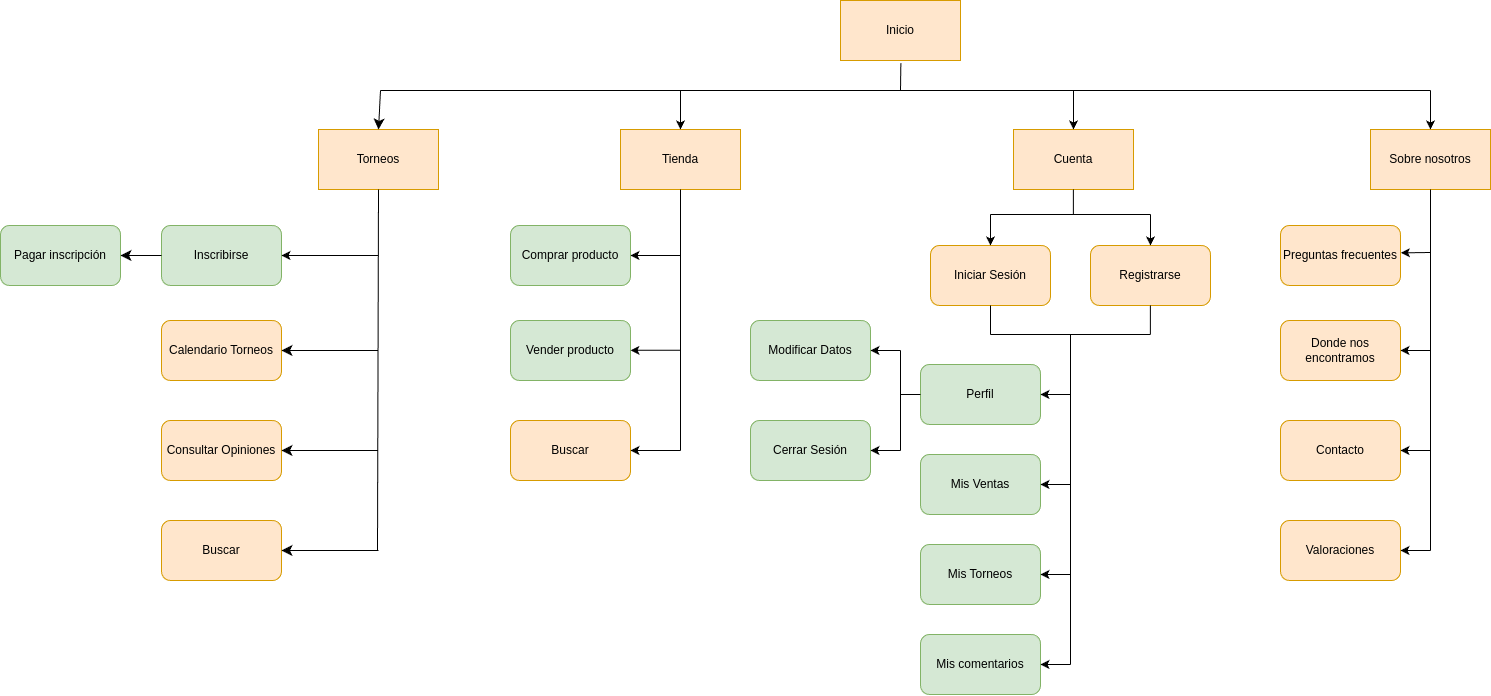

The diagram above was exported from draw.io. Its source (the exported page's mxGraphModel, read from the mxfile embedded in the PNG):
<mxGraphModel dx="2776" dy="1133" grid="1" gridSize="10" guides="1" tooltips="1" connect="1" arrows="1" fold="1" page="1" pageScale="1" pageWidth="827" pageHeight="1169" math="0" shadow="0">
  <root>
    <mxCell id="0" />
    <mxCell id="1" parent="0" />
    <mxCell id="ZimctIaruCLNubxLLULj-1" value="Inicio" style="rounded=0;whiteSpace=wrap;html=1;fillColor=#ffe6cc;strokeColor=#d79b00;" parent="1" vertex="1">
      <mxGeometry x="140" y="30" width="120" height="60" as="geometry" />
    </mxCell>
    <mxCell id="ZimctIaruCLNubxLLULj-2" value="Tienda" style="rounded=0;whiteSpace=wrap;html=1;fillColor=#ffe6cc;strokeColor=#d79b00;" parent="1" vertex="1">
      <mxGeometry x="-80" y="159" width="120" height="60" as="geometry" />
    </mxCell>
    <mxCell id="ZimctIaruCLNubxLLULj-4" value="Cuenta" style="rounded=0;whiteSpace=wrap;html=1;fillColor=#ffe6cc;strokeColor=#d79b00;" parent="1" vertex="1">
      <mxGeometry x="313" y="159" width="120" height="60" as="geometry" />
    </mxCell>
    <mxCell id="ZimctIaruCLNubxLLULj-5" value="Sobre nosotros" style="rounded=0;whiteSpace=wrap;html=1;fillColor=#ffe6cc;strokeColor=#d79b00;" parent="1" vertex="1">
      <mxGeometry x="670" y="159" width="120" height="60" as="geometry" />
    </mxCell>
    <mxCell id="CQxi_e6ztQ8FgEdoEFFk-1" value="Torneos" style="rounded=0;whiteSpace=wrap;html=1;fillColor=#ffe6cc;strokeColor=#d79b00;" parent="1" vertex="1">
      <mxGeometry x="-382" y="159" width="120" height="60" as="geometry" />
    </mxCell>
    <mxCell id="ZimctIaruCLNubxLLULj-7" value="" style="endArrow=none;html=1;rounded=0;fontSize=12;startSize=8;endSize=8;curved=1;" parent="1" edge="1">
      <mxGeometry width="50" height="50" relative="1" as="geometry">
        <mxPoint x="-320" y="120" as="sourcePoint" />
        <mxPoint x="730" y="120" as="targetPoint" />
      </mxGeometry>
    </mxCell>
    <mxCell id="ZimctIaruCLNubxLLULj-8" value="" style="endArrow=classic;html=1;rounded=0;fontSize=12;startSize=8;endSize=8;curved=1;entryX=0.5;entryY=0;entryDx=0;entryDy=0;" parent="1" target="CQxi_e6ztQ8FgEdoEFFk-1" edge="1">
      <mxGeometry width="50" height="50" relative="1" as="geometry">
        <mxPoint x="-320" y="120" as="sourcePoint" />
        <mxPoint x="119" y="174" as="targetPoint" />
      </mxGeometry>
    </mxCell>
    <mxCell id="CQxi_e6ztQ8FgEdoEFFk-2" value="" style="endArrow=classic;html=1;rounded=0;entryX=0.5;entryY=0;entryDx=0;entryDy=0;" parent="1" target="ZimctIaruCLNubxLLULj-5" edge="1">
      <mxGeometry width="50" height="50" relative="1" as="geometry">
        <mxPoint x="730" y="120" as="sourcePoint" />
        <mxPoint x="650" y="171" as="targetPoint" />
      </mxGeometry>
    </mxCell>
    <mxCell id="ZimctIaruCLNubxLLULj-12" value="Inscribirse" style="rounded=1;whiteSpace=wrap;html=1;fillColor=#d5e8d4;strokeColor=#82b366;" vertex="1" parent="1">
      <mxGeometry x="-539" y="255" width="120" height="60" as="geometry" />
    </mxCell>
    <mxCell id="ZimctIaruCLNubxLLULj-13" value="Consultar Opiniones" style="rounded=1;whiteSpace=wrap;html=1;fillColor=#ffe6cc;strokeColor=#d79b00;" vertex="1" parent="1">
      <mxGeometry x="-539" y="450" width="120" height="60" as="geometry" />
    </mxCell>
    <mxCell id="ZimctIaruCLNubxLLULj-14" value="Pagar inscripción" style="rounded=1;whiteSpace=wrap;html=1;fillColor=#d5e8d4;strokeColor=#82b366;" vertex="1" parent="1">
      <mxGeometry x="-700" y="255" width="120" height="60" as="geometry" />
    </mxCell>
    <mxCell id="c0bh--i-Iq3r02RvVd3J-1" value="Calendario Torneos" style="rounded=1;whiteSpace=wrap;html=1;fillColor=#ffe6cc;strokeColor=#d79b00;" vertex="1" parent="1">
      <mxGeometry x="-539" y="350" width="120" height="60" as="geometry" />
    </mxCell>
    <mxCell id="ZimctIaruCLNubxLLULj-15" value="Buscar" style="rounded=1;whiteSpace=wrap;html=1;fillColor=#ffe6cc;strokeColor=#d79b00;" vertex="1" parent="1">
      <mxGeometry x="-539" y="550" width="120" height="60" as="geometry" />
    </mxCell>
    <mxCell id="ZimctIaruCLNubxLLULj-16" value="" style="endArrow=classic;html=1;rounded=0;fontSize=12;startSize=8;endSize=8;curved=1;entryX=1;entryY=0.5;entryDx=0;entryDy=0;exitX=0;exitY=0.5;exitDx=0;exitDy=0;" edge="1" parent="1" source="ZimctIaruCLNubxLLULj-12" target="ZimctIaruCLNubxLLULj-14">
      <mxGeometry width="50" height="50" relative="1" as="geometry">
        <mxPoint x="-674" y="422" as="sourcePoint" />
        <mxPoint x="-624" y="372" as="targetPoint" />
      </mxGeometry>
    </mxCell>
    <mxCell id="c0bh--i-Iq3r02RvVd3J-2" value="" style="endArrow=none;html=1;rounded=0;entryX=0.5;entryY=1;entryDx=0;entryDy=0;" edge="1" parent="1" target="CQxi_e6ztQ8FgEdoEFFk-1">
      <mxGeometry width="50" height="50" relative="1" as="geometry">
        <mxPoint x="-323" y="580" as="sourcePoint" />
        <mxPoint x="-303" y="250" as="targetPoint" />
      </mxGeometry>
    </mxCell>
    <mxCell id="ZimctIaruCLNubxLLULj-17" value="" style="endArrow=classic;html=1;rounded=0;fontSize=12;startSize=8;endSize=8;curved=1;entryX=1;entryY=0.5;entryDx=0;entryDy=0;" edge="1" parent="1" target="c0bh--i-Iq3r02RvVd3J-1">
      <mxGeometry width="50" height="50" relative="1" as="geometry">
        <mxPoint x="-322" y="380" as="sourcePoint" />
        <mxPoint x="-475" y="379" as="targetPoint" />
      </mxGeometry>
    </mxCell>
    <mxCell id="c0bh--i-Iq3r02RvVd3J-3" value="" style="endArrow=classic;html=1;rounded=0;entryX=1;entryY=0.5;entryDx=0;entryDy=0;" edge="1" parent="1" target="ZimctIaruCLNubxLLULj-12">
      <mxGeometry width="50" height="50" relative="1" as="geometry">
        <mxPoint x="-322" y="285" as="sourcePoint" />
        <mxPoint x="-353" y="270" as="targetPoint" />
      </mxGeometry>
    </mxCell>
    <mxCell id="ZimctIaruCLNubxLLULj-18" value="" style="endArrow=classic;html=1;rounded=0;fontSize=12;startSize=8;endSize=8;curved=1;entryX=1;entryY=0.5;entryDx=0;entryDy=0;" edge="1" parent="1" target="ZimctIaruCLNubxLLULj-13">
      <mxGeometry width="50" height="50" relative="1" as="geometry">
        <mxPoint x="-323" y="480" as="sourcePoint" />
        <mxPoint x="-403" y="386" as="targetPoint" />
      </mxGeometry>
    </mxCell>
    <mxCell id="ZimctIaruCLNubxLLULj-19" value="" style="endArrow=classic;html=1;rounded=0;fontSize=12;startSize=8;endSize=8;curved=1;entryX=1;entryY=0.5;entryDx=0;entryDy=0;" edge="1" parent="1" target="ZimctIaruCLNubxLLULj-15">
      <mxGeometry width="50" height="50" relative="1" as="geometry">
        <mxPoint x="-322" y="580" as="sourcePoint" />
        <mxPoint x="-372" y="501" as="targetPoint" />
      </mxGeometry>
    </mxCell>
    <mxCell id="ZimctIaruCLNubxLLULj-20" value="Iniciar Sesión" style="rounded=1;whiteSpace=wrap;html=1;fillColor=#ffe6cc;strokeColor=#d79b00;" vertex="1" parent="1">
      <mxGeometry x="230" y="275" width="120" height="60" as="geometry" />
    </mxCell>
    <mxCell id="ZimctIaruCLNubxLLULj-21" value="Registrarse" style="rounded=1;whiteSpace=wrap;html=1;fillColor=#ffe6cc;strokeColor=#d79b00;" vertex="1" parent="1">
      <mxGeometry x="390" y="275" width="120" height="60" as="geometry" />
    </mxCell>
    <mxCell id="ZimctIaruCLNubxLLULj-24" value="Comprar producto" style="rounded=1;whiteSpace=wrap;html=1;fillColor=#d5e8d4;strokeColor=#82b366;" vertex="1" parent="1">
      <mxGeometry x="-190" y="255" width="120" height="60" as="geometry" />
    </mxCell>
    <mxCell id="ZimctIaruCLNubxLLULj-25" value="Vender producto" style="rounded=1;whiteSpace=wrap;html=1;fillColor=#d5e8d4;strokeColor=#82b366;" vertex="1" parent="1">
      <mxGeometry x="-190" y="350" width="120" height="60" as="geometry" />
    </mxCell>
    <mxCell id="ZimctIaruCLNubxLLULj-26" value="Buscar" style="rounded=1;whiteSpace=wrap;html=1;fillColor=#ffe6cc;strokeColor=#d79b00;" vertex="1" parent="1">
      <mxGeometry x="-190" y="450" width="120" height="60" as="geometry" />
    </mxCell>
    <mxCell id="c0bh--i-Iq3r02RvVd3J-4" value="Perfil" style="rounded=1;whiteSpace=wrap;html=1;fillColor=#d5e8d4;strokeColor=#82b366;" vertex="1" parent="1">
      <mxGeometry x="220" y="394" width="120" height="60" as="geometry" />
    </mxCell>
    <mxCell id="c0bh--i-Iq3r02RvVd3J-5" value="Mis Ventas" style="rounded=1;whiteSpace=wrap;html=1;fillColor=#d5e8d4;strokeColor=#82b366;" vertex="1" parent="1">
      <mxGeometry x="220" y="484" width="120" height="60" as="geometry" />
    </mxCell>
    <mxCell id="c0bh--i-Iq3r02RvVd3J-6" value="Mis Torneos" style="rounded=1;whiteSpace=wrap;html=1;fillColor=#d5e8d4;strokeColor=#82b366;" vertex="1" parent="1">
      <mxGeometry x="220" y="574" width="120" height="60" as="geometry" />
    </mxCell>
    <mxCell id="c0bh--i-Iq3r02RvVd3J-7" value="Cerrar Sesión" style="rounded=1;whiteSpace=wrap;html=1;fillColor=#d5e8d4;strokeColor=#82b366;" vertex="1" parent="1">
      <mxGeometry x="50" y="450" width="120" height="60" as="geometry" />
    </mxCell>
    <mxCell id="c0bh--i-Iq3r02RvVd3J-8" value="Modificar Datos" style="rounded=1;whiteSpace=wrap;html=1;fillColor=#d5e8d4;strokeColor=#82b366;" vertex="1" parent="1">
      <mxGeometry x="50" y="350" width="120" height="60" as="geometry" />
    </mxCell>
    <mxCell id="c0bh--i-Iq3r02RvVd3J-9" value="Preguntas frecuentes" style="rounded=1;whiteSpace=wrap;html=1;fillColor=#ffe6cc;strokeColor=#d79b00;" vertex="1" parent="1">
      <mxGeometry x="580" y="255" width="120" height="60" as="geometry" />
    </mxCell>
    <mxCell id="ZimctIaruCLNubxLLULj-27" value="Mis comentarios" style="rounded=1;whiteSpace=wrap;html=1;fillColor=#d5e8d4;strokeColor=#82b366;" vertex="1" parent="1">
      <mxGeometry x="220" y="664" width="120" height="60" as="geometry" />
    </mxCell>
    <mxCell id="ZimctIaruCLNubxLLULj-28" value="Donde nos encontramos" style="rounded=1;whiteSpace=wrap;html=1;fillColor=#ffe6cc;strokeColor=#d79b00;" vertex="1" parent="1">
      <mxGeometry x="580" y="350" width="120" height="60" as="geometry" />
    </mxCell>
    <mxCell id="ZimctIaruCLNubxLLULj-29" value="Contacto" style="rounded=1;whiteSpace=wrap;html=1;fillColor=#ffe6cc;strokeColor=#d79b00;" vertex="1" parent="1">
      <mxGeometry x="580" y="450" width="120" height="60" as="geometry" />
    </mxCell>
    <mxCell id="ZimctIaruCLNubxLLULj-30" value="Valoraciones" style="rounded=1;whiteSpace=wrap;html=1;fillColor=#ffe6cc;strokeColor=#d79b00;" vertex="1" parent="1">
      <mxGeometry x="580" y="550" width="120" height="60" as="geometry" />
    </mxCell>
    <mxCell id="c0bh--i-Iq3r02RvVd3J-10" value="" style="endArrow=none;html=1;rounded=0;entryX=0.5;entryY=1;entryDx=0;entryDy=0;" edge="1" parent="1" target="ZimctIaruCLNubxLLULj-2">
      <mxGeometry width="50" height="50" relative="1" as="geometry">
        <mxPoint x="-20" y="480" as="sourcePoint" />
        <mxPoint x="90" y="410" as="targetPoint" />
      </mxGeometry>
    </mxCell>
    <mxCell id="c0bh--i-Iq3r02RvVd3J-11" value="" style="endArrow=classic;html=1;rounded=0;entryX=1;entryY=0.5;entryDx=0;entryDy=0;" edge="1" parent="1" target="ZimctIaruCLNubxLLULj-24">
      <mxGeometry width="50" height="50" relative="1" as="geometry">
        <mxPoint x="-20" y="285" as="sourcePoint" />
        <mxPoint x="70" y="270" as="targetPoint" />
      </mxGeometry>
    </mxCell>
    <mxCell id="c0bh--i-Iq3r02RvVd3J-12" value="" style="endArrow=classic;html=1;rounded=0;entryX=1;entryY=0.5;entryDx=0;entryDy=0;" edge="1" parent="1">
      <mxGeometry width="50" height="50" relative="1" as="geometry">
        <mxPoint x="-20" y="379.79" as="sourcePoint" />
        <mxPoint x="-70" y="379.79" as="targetPoint" />
      </mxGeometry>
    </mxCell>
    <mxCell id="c0bh--i-Iq3r02RvVd3J-13" value="" style="endArrow=classic;html=1;rounded=0;entryX=1;entryY=0.5;entryDx=0;entryDy=0;" edge="1" parent="1">
      <mxGeometry width="50" height="50" relative="1" as="geometry">
        <mxPoint x="-20" y="480" as="sourcePoint" />
        <mxPoint x="-70" y="480" as="targetPoint" />
      </mxGeometry>
    </mxCell>
    <mxCell id="c0bh--i-Iq3r02RvVd3J-14" value="" style="endArrow=none;html=1;rounded=0;" edge="1" parent="1">
      <mxGeometry width="50" height="50" relative="1" as="geometry">
        <mxPoint x="372.85" y="244" as="sourcePoint" />
        <mxPoint x="372.85" y="219" as="targetPoint" />
      </mxGeometry>
    </mxCell>
    <mxCell id="c0bh--i-Iq3r02RvVd3J-15" value="" style="endArrow=none;html=1;rounded=0;" edge="1" parent="1">
      <mxGeometry width="50" height="50" relative="1" as="geometry">
        <mxPoint x="290" y="244" as="sourcePoint" />
        <mxPoint x="450" y="244" as="targetPoint" />
      </mxGeometry>
    </mxCell>
    <mxCell id="c0bh--i-Iq3r02RvVd3J-16" value="" style="endArrow=classic;html=1;rounded=0;entryX=0.5;entryY=0;entryDx=0;entryDy=0;" edge="1" parent="1" target="ZimctIaruCLNubxLLULj-20">
      <mxGeometry width="50" height="50" relative="1" as="geometry">
        <mxPoint x="290" y="244" as="sourcePoint" />
        <mxPoint x="300" y="244" as="targetPoint" />
      </mxGeometry>
    </mxCell>
    <mxCell id="c0bh--i-Iq3r02RvVd3J-17" value="" style="endArrow=classic;html=1;rounded=0;entryX=0.5;entryY=0;entryDx=0;entryDy=0;" edge="1" parent="1" target="ZimctIaruCLNubxLLULj-21">
      <mxGeometry width="50" height="50" relative="1" as="geometry">
        <mxPoint x="450" y="244" as="sourcePoint" />
        <mxPoint x="460" y="254" as="targetPoint" />
      </mxGeometry>
    </mxCell>
    <mxCell id="c0bh--i-Iq3r02RvVd3J-18" value="" style="endArrow=none;html=1;rounded=0;" edge="1" parent="1">
      <mxGeometry width="50" height="50" relative="1" as="geometry">
        <mxPoint x="290" y="364" as="sourcePoint" />
        <mxPoint x="450" y="364" as="targetPoint" />
      </mxGeometry>
    </mxCell>
    <mxCell id="c0bh--i-Iq3r02RvVd3J-19" value="" style="endArrow=none;html=1;rounded=0;entryX=0.5;entryY=1;entryDx=0;entryDy=0;" edge="1" parent="1" target="ZimctIaruCLNubxLLULj-20">
      <mxGeometry width="50" height="50" relative="1" as="geometry">
        <mxPoint x="290" y="364" as="sourcePoint" />
        <mxPoint x="280" y="344" as="targetPoint" />
      </mxGeometry>
    </mxCell>
    <mxCell id="c0bh--i-Iq3r02RvVd3J-20" value="" style="endArrow=none;html=1;rounded=0;entryX=0.5;entryY=1;entryDx=0;entryDy=0;" edge="1" parent="1">
      <mxGeometry width="50" height="50" relative="1" as="geometry">
        <mxPoint x="449.83000000000004" y="364" as="sourcePoint" />
        <mxPoint x="449.83000000000004" y="335" as="targetPoint" />
      </mxGeometry>
    </mxCell>
    <mxCell id="c0bh--i-Iq3r02RvVd3J-22" value="" style="endArrow=none;html=1;rounded=0;" edge="1" parent="1">
      <mxGeometry width="50" height="50" relative="1" as="geometry">
        <mxPoint x="370" y="694" as="sourcePoint" />
        <mxPoint x="370" y="364" as="targetPoint" />
      </mxGeometry>
    </mxCell>
    <mxCell id="c0bh--i-Iq3r02RvVd3J-23" value="" style="endArrow=classic;html=1;rounded=0;entryX=1;entryY=0.5;entryDx=0;entryDy=0;" edge="1" parent="1" target="ZimctIaruCLNubxLLULj-27">
      <mxGeometry width="50" height="50" relative="1" as="geometry">
        <mxPoint x="370" y="694" as="sourcePoint" />
        <mxPoint x="390" y="674" as="targetPoint" />
      </mxGeometry>
    </mxCell>
    <mxCell id="c0bh--i-Iq3r02RvVd3J-24" value="" style="endArrow=classic;html=1;rounded=0;entryX=1;entryY=0.5;entryDx=0;entryDy=0;" edge="1" parent="1" target="c0bh--i-Iq3r02RvVd3J-6">
      <mxGeometry width="50" height="50" relative="1" as="geometry">
        <mxPoint x="370" y="604" as="sourcePoint" />
        <mxPoint x="420" y="594" as="targetPoint" />
      </mxGeometry>
    </mxCell>
    <mxCell id="c0bh--i-Iq3r02RvVd3J-25" value="" style="endArrow=classic;html=1;rounded=0;entryX=1;entryY=0.5;entryDx=0;entryDy=0;" edge="1" parent="1" target="c0bh--i-Iq3r02RvVd3J-5">
      <mxGeometry width="50" height="50" relative="1" as="geometry">
        <mxPoint x="370" y="514" as="sourcePoint" />
        <mxPoint x="390" y="514" as="targetPoint" />
      </mxGeometry>
    </mxCell>
    <mxCell id="c0bh--i-Iq3r02RvVd3J-26" value="" style="endArrow=classic;html=1;rounded=0;entryX=1;entryY=0.5;entryDx=0;entryDy=0;" edge="1" parent="1" target="c0bh--i-Iq3r02RvVd3J-4">
      <mxGeometry width="50" height="50" relative="1" as="geometry">
        <mxPoint x="370" y="424" as="sourcePoint" />
        <mxPoint x="430" y="404" as="targetPoint" />
      </mxGeometry>
    </mxCell>
    <mxCell id="c0bh--i-Iq3r02RvVd3J-27" value="" style="endArrow=none;html=1;rounded=0;entryX=0;entryY=0.5;entryDx=0;entryDy=0;" edge="1" parent="1" target="c0bh--i-Iq3r02RvVd3J-4">
      <mxGeometry width="50" height="50" relative="1" as="geometry">
        <mxPoint x="200" y="424" as="sourcePoint" />
        <mxPoint x="210" y="399" as="targetPoint" />
      </mxGeometry>
    </mxCell>
    <mxCell id="c0bh--i-Iq3r02RvVd3J-28" value="" style="endArrow=none;html=1;rounded=0;" edge="1" parent="1">
      <mxGeometry width="50" height="50" relative="1" as="geometry">
        <mxPoint x="200" y="480" as="sourcePoint" />
        <mxPoint x="200" y="380" as="targetPoint" />
      </mxGeometry>
    </mxCell>
    <mxCell id="c0bh--i-Iq3r02RvVd3J-29" value="" style="endArrow=classic;html=1;rounded=0;entryX=1;entryY=0.5;entryDx=0;entryDy=0;" edge="1" parent="1" target="c0bh--i-Iq3r02RvVd3J-8">
      <mxGeometry width="50" height="50" relative="1" as="geometry">
        <mxPoint x="200" y="380" as="sourcePoint" />
        <mxPoint x="220" y="380" as="targetPoint" />
      </mxGeometry>
    </mxCell>
    <mxCell id="c0bh--i-Iq3r02RvVd3J-30" value="" style="endArrow=classic;html=1;rounded=0;entryX=1;entryY=0.5;entryDx=0;entryDy=0;" edge="1" parent="1" target="c0bh--i-Iq3r02RvVd3J-7">
      <mxGeometry width="50" height="50" relative="1" as="geometry">
        <mxPoint x="200" y="480" as="sourcePoint" />
        <mxPoint x="210" y="490" as="targetPoint" />
      </mxGeometry>
    </mxCell>
    <mxCell id="c0bh--i-Iq3r02RvVd3J-31" value="" style="endArrow=none;html=1;rounded=0;entryX=0.5;entryY=1;entryDx=0;entryDy=0;" edge="1" parent="1" target="ZimctIaruCLNubxLLULj-5">
      <mxGeometry width="50" height="50" relative="1" as="geometry">
        <mxPoint x="730" y="580" as="sourcePoint" />
        <mxPoint x="770" y="250" as="targetPoint" />
      </mxGeometry>
    </mxCell>
    <mxCell id="c0bh--i-Iq3r02RvVd3J-32" value="" style="endArrow=classic;html=1;rounded=0;entryX=1;entryY=0.5;entryDx=0;entryDy=0;" edge="1" parent="1" target="ZimctIaruCLNubxLLULj-30">
      <mxGeometry width="50" height="50" relative="1" as="geometry">
        <mxPoint x="730" y="580" as="sourcePoint" />
        <mxPoint x="780" y="610" as="targetPoint" />
      </mxGeometry>
    </mxCell>
    <mxCell id="c0bh--i-Iq3r02RvVd3J-33" value="" style="endArrow=classic;html=1;rounded=0;entryX=1;entryY=0.5;entryDx=0;entryDy=0;" edge="1" parent="1" target="ZimctIaruCLNubxLLULj-29">
      <mxGeometry width="50" height="50" relative="1" as="geometry">
        <mxPoint x="730" y="480" as="sourcePoint" />
        <mxPoint x="790" y="470" as="targetPoint" />
      </mxGeometry>
    </mxCell>
    <mxCell id="c0bh--i-Iq3r02RvVd3J-34" value="" style="endArrow=classic;html=1;rounded=0;entryX=1;entryY=0.5;entryDx=0;entryDy=0;" edge="1" parent="1" target="ZimctIaruCLNubxLLULj-28">
      <mxGeometry width="50" height="50" relative="1" as="geometry">
        <mxPoint x="730" y="380" as="sourcePoint" />
        <mxPoint x="790" y="410" as="targetPoint" />
      </mxGeometry>
    </mxCell>
    <mxCell id="c0bh--i-Iq3r02RvVd3J-35" value="" style="endArrow=classic;html=1;rounded=0;entryX=1.003;entryY=0.456;entryDx=0;entryDy=0;entryPerimeter=0;" edge="1" parent="1" target="c0bh--i-Iq3r02RvVd3J-9">
      <mxGeometry width="50" height="50" relative="1" as="geometry">
        <mxPoint x="730" y="282" as="sourcePoint" />
        <mxPoint x="760" y="300" as="targetPoint" />
      </mxGeometry>
    </mxCell>
    <mxCell id="c0bh--i-Iq3r02RvVd3J-37" value="" style="endArrow=classic;html=1;rounded=0;" edge="1" parent="1" target="ZimctIaruCLNubxLLULj-2">
      <mxGeometry width="50" height="50" relative="1" as="geometry">
        <mxPoint x="-20" y="120" as="sourcePoint" />
        <mxPoint x="30" y="60" as="targetPoint" />
      </mxGeometry>
    </mxCell>
    <mxCell id="c0bh--i-Iq3r02RvVd3J-38" value="" style="endArrow=classic;html=1;rounded=0;entryX=0.5;entryY=0;entryDx=0;entryDy=0;" edge="1" parent="1" target="ZimctIaruCLNubxLLULj-4">
      <mxGeometry width="50" height="50" relative="1" as="geometry">
        <mxPoint x="373" y="120" as="sourcePoint" />
        <mxPoint x="400" y="130" as="targetPoint" />
      </mxGeometry>
    </mxCell>
    <mxCell id="c0bh--i-Iq3r02RvVd3J-39" value="" style="endArrow=none;html=1;rounded=0;entryX=0.503;entryY=1.044;entryDx=0;entryDy=0;entryPerimeter=0;" edge="1" parent="1" target="ZimctIaruCLNubxLLULj-1">
      <mxGeometry width="50" height="50" relative="1" as="geometry">
        <mxPoint x="200" y="120" as="sourcePoint" />
        <mxPoint x="200" y="100" as="targetPoint" />
      </mxGeometry>
    </mxCell>
  </root>
</mxGraphModel>